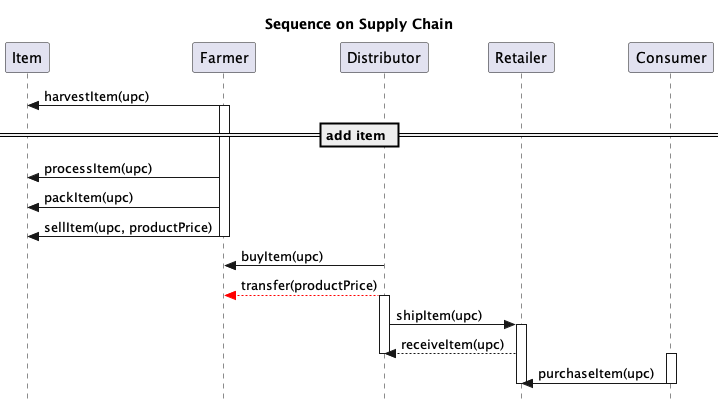

The diagram above was rendered by PlantUML. Its source (embedded in the PNG):
@startuml

title Sequence on Supply Chain

skinparam style strictuml


participant Item
participant Farmer
participant Distributor
participant Retailer
participant Consumer


Farmer -> Item : harvestItem(upc) 
activate Farmer
== add item == 
Farmer -> Item : processItem(upc) 
Farmer -> Item : packItem(upc) 
Farmer -> Item : sellItem(upc, productPrice) 
deactivate Farmer

Distributor -> Farmer : buyItem(upc) 
Distributor -[#red]-> Farmer : transfer(productPrice)
activate Distributor
Distributor -> Retailer : shipItem(upc)
activate Retailer
Retailer --> Distributor : receiveItem(upc)
deactivate Distributor

activate Consumer
Consumer -> Retailer : purchaseItem(upc)
deactivate Retailer
deactivate Consumer

@enduml